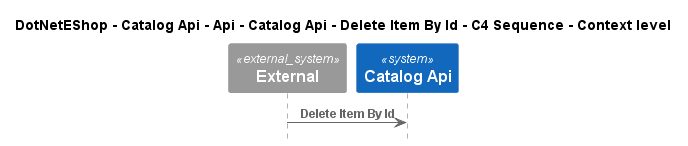

The diagram above was rendered by PlantUML. Its source (embedded in the PNG):
@startuml
!include ..\..\..\..\..\..\..\..\..\.c4s\C4_Sequence.puml

title DotNetEShop - Catalog Api - Api - Catalog Api - Delete Item By Id - C4 Sequence - Context level

System_Ext(C4InterFlow.SoftwareSystems.ExternalSystem, "External", "")
System(DotNetEShop.SoftwareSystems.CatalogApi, "Catalog Api", "")

Rel(C4InterFlow.SoftwareSystems.ExternalSystem, DotNetEShop.SoftwareSystems.CatalogApi, "Delete Item By Id")


@enduml